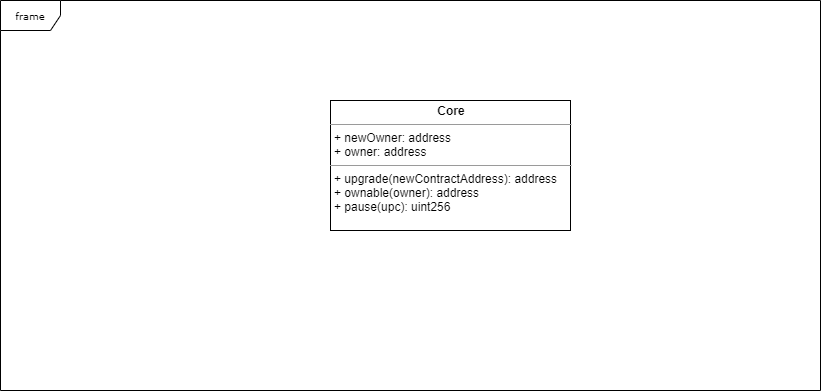

The diagram above was exported from draw.io. Its source (the exported page's mxGraphModel, read from the mxfile embedded in the PNG):
<mxGraphModel dx="705" dy="290" grid="1" gridSize="10" guides="1" tooltips="1" connect="1" arrows="1" fold="1" page="1" pageScale="1" pageWidth="850" pageHeight="1100" background="#ffffff" math="0" shadow="0">
  <root>
    <mxCell id="0" />
    <mxCell id="1" parent="0" />
    <mxCell id="17acba5748e5396b-1" value="frame" style="shape=umlFrame;whiteSpace=wrap;html=1;rounded=0;shadow=0;comic=0;labelBackgroundColor=none;strokeWidth=1;fontFamily=Verdana;fontSize=10;align=center;" parent="1" vertex="1">
      <mxGeometry x="20" y="20" width="820" height="390" as="geometry" />
    </mxCell>
    <mxCell id="5d2195bd80daf111-18" value="&lt;p style=&quot;margin: 0px ; margin-top: 4px ; text-align: center&quot;&gt;&lt;b&gt;Core&lt;/b&gt;&lt;/p&gt;&lt;hr size=&quot;1&quot;&gt;&lt;p style=&quot;margin: 0px ; margin-left: 4px&quot;&gt;+ newOwner: address&lt;br&gt;+ owner: address&lt;/p&gt;&lt;hr size=&quot;1&quot;&gt;&lt;p style=&quot;margin: 0px ; margin-left: 4px&quot;&gt;+ upgrade(newContractAddress): address&lt;br&gt;+ ownable(owner): address&lt;/p&gt;&lt;p style=&quot;margin: 0px ; margin-left: 4px&quot;&gt;+ pause(upc): uint256&lt;/p&gt;" style="verticalAlign=top;align=left;overflow=fill;fontSize=12;fontFamily=Helvetica;html=1;rounded=0;shadow=0;comic=0;labelBackgroundColor=none;strokeWidth=1" parent="1" vertex="1">
      <mxGeometry x="350" y="120" width="240" height="130" as="geometry" />
    </mxCell>
  </root>
</mxGraphModel>